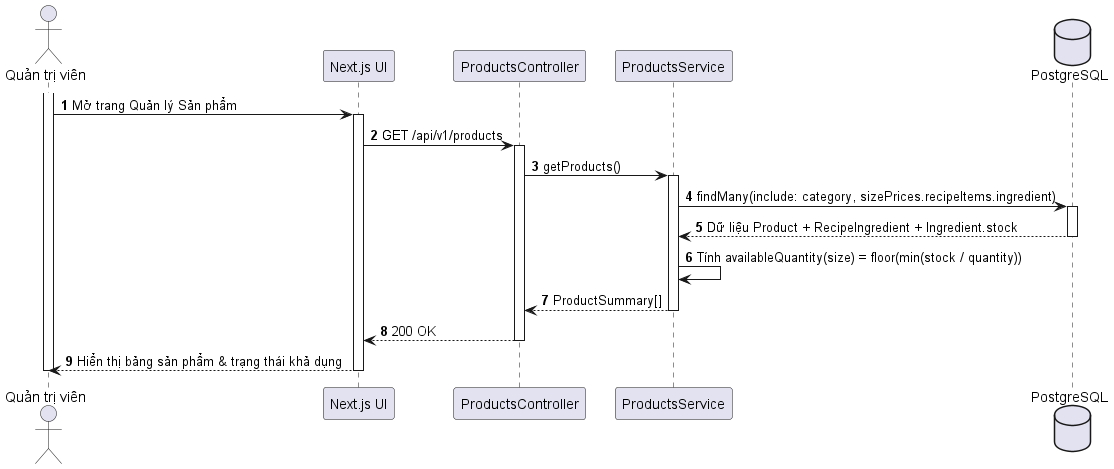

The diagram above was rendered by PlantUML. Its source (embedded in the PNG):
@startuml
autonumber
skinparam shadowing false
actor "Quản trị viên" as Admin
participant "Next.js UI" as UI
participant "ProductsController" as API
participant "ProductsService" as Svc
database "PostgreSQL" as DB

activate Admin
Admin -> UI : Mở trang Quản lý Sản phẩm
activate UI
UI -> API : GET /api/v1/products
activate API
API -> Svc : getProducts()
activate Svc
Svc -> DB : findMany(include: category, sizePrices.recipeItems.ingredient)
activate DB
DB --> Svc : Dữ liệu Product + RecipeIngredient + Ingredient.stock
deactivate DB
Svc -> Svc : Tính availableQuantity(size) = floor(min(stock / quantity))
Svc --> API : ProductSummary[]
deactivate Svc
API --> UI : 200 OK
deactivate API
UI --> Admin : Hiển thị bảng sản phẩm & trạng thái khả dụng
deactivate UI
deactivate Admin
@enduml